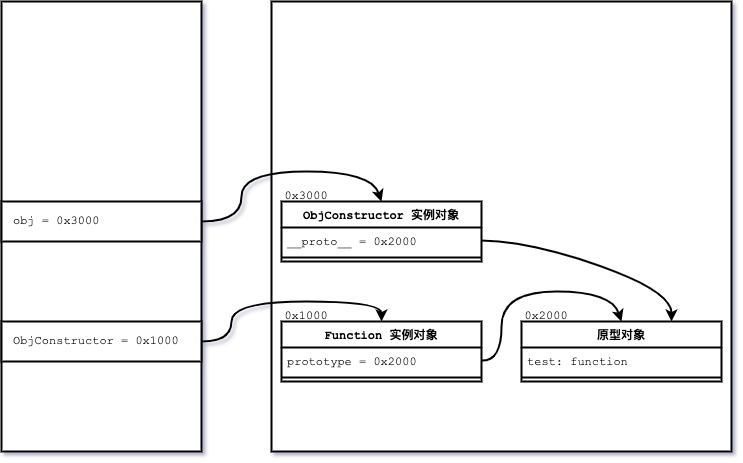

The diagram above was exported from draw.io. Its source (the exported page's mxGraphModel, read from the mxfile embedded in the PNG):
<mxGraphModel dx="786" dy="531" grid="1" gridSize="10" guides="1" tooltips="1" connect="1" arrows="1" fold="1" page="1" pageScale="1" pageWidth="827" pageHeight="1169" math="0" shadow="0">
  <root>
    <mxCell id="0" />
    <mxCell id="1" parent="0" />
    <mxCell id="9eae52KuNSeYmTp7W6fo-1" value="" style="rounded=0;whiteSpace=wrap;html=1;fontFamily=Courier New;strokeWidth=2;" vertex="1" parent="1">
      <mxGeometry x="40" y="40" width="200" height="450" as="geometry" />
    </mxCell>
    <mxCell id="9eae52KuNSeYmTp7W6fo-2" value="" style="rounded=0;whiteSpace=wrap;html=1;fontFamily=Courier New;strokeWidth=2;" vertex="1" parent="1">
      <mxGeometry x="310" y="40" width="460" height="450" as="geometry" />
    </mxCell>
    <mxCell id="9eae52KuNSeYmTp7W6fo-3" value="ObjConstructor = 0x1000" style="rounded=0;whiteSpace=wrap;html=1;fontFamily=Courier New;align=left;spacingLeft=10;strokeWidth=2;" vertex="1" parent="1">
      <mxGeometry x="40" y="360" width="200" height="40" as="geometry" />
    </mxCell>
    <mxCell id="9eae52KuNSeYmTp7W6fo-6" value="Function 实例对象" style="swimlane;fontStyle=1;align=center;verticalAlign=top;childLayout=stackLayout;horizontal=1;startSize=26;horizontalStack=0;resizeParent=1;resizeParentMax=0;resizeLast=0;collapsible=1;marginBottom=0;fontFamily=Courier New;strokeWidth=2;" vertex="1" parent="1">
      <mxGeometry x="320" y="360" width="200" height="60" as="geometry" />
    </mxCell>
    <mxCell id="9eae52KuNSeYmTp7W6fo-7" value="prototype = 0x2000" style="text;strokeColor=none;fillColor=none;align=left;verticalAlign=top;spacingLeft=4;spacingRight=4;overflow=hidden;rotatable=0;points=[[0,0.5],[1,0.5]];portConstraint=eastwest;fontFamily=Courier New;strokeWidth=2;" vertex="1" parent="9eae52KuNSeYmTp7W6fo-6">
      <mxGeometry y="26" width="200" height="26" as="geometry" />
    </mxCell>
    <mxCell id="9eae52KuNSeYmTp7W6fo-8" value="" style="line;strokeWidth=2;fillColor=none;align=left;verticalAlign=middle;spacingTop=-1;spacingLeft=3;spacingRight=3;rotatable=0;labelPosition=right;points=[];portConstraint=eastwest;fontFamily=Courier New;" vertex="1" parent="9eae52KuNSeYmTp7W6fo-6">
      <mxGeometry y="52" width="200" height="8" as="geometry" />
    </mxCell>
    <mxCell id="9eae52KuNSeYmTp7W6fo-10" value="原型对象" style="swimlane;fontStyle=1;align=center;verticalAlign=top;childLayout=stackLayout;horizontal=1;startSize=26;horizontalStack=0;resizeParent=1;resizeParentMax=0;resizeLast=0;collapsible=1;marginBottom=0;fontFamily=Courier New;strokeWidth=2;" vertex="1" parent="1">
      <mxGeometry x="560" y="360" width="200" height="60" as="geometry" />
    </mxCell>
    <mxCell id="9eae52KuNSeYmTp7W6fo-11" value="test: function" style="text;strokeColor=none;fillColor=none;align=left;verticalAlign=top;spacingLeft=4;spacingRight=4;overflow=hidden;rotatable=0;points=[[0,0.5],[1,0.5]];portConstraint=eastwest;fontFamily=Courier New;strokeWidth=2;" vertex="1" parent="9eae52KuNSeYmTp7W6fo-10">
      <mxGeometry y="26" width="200" height="26" as="geometry" />
    </mxCell>
    <mxCell id="9eae52KuNSeYmTp7W6fo-12" value="" style="line;strokeWidth=2;fillColor=none;align=left;verticalAlign=middle;spacingTop=-1;spacingLeft=3;spacingRight=3;rotatable=0;labelPosition=right;points=[];portConstraint=eastwest;fontFamily=Courier New;" vertex="1" parent="9eae52KuNSeYmTp7W6fo-10">
      <mxGeometry y="52" width="200" height="8" as="geometry" />
    </mxCell>
    <mxCell id="9eae52KuNSeYmTp7W6fo-15" value="" style="curved=1;endArrow=classic;html=1;rounded=0;fontFamily=Courier New;exitX=1;exitY=0.5;exitDx=0;exitDy=0;entryX=0.5;entryY=0;entryDx=0;entryDy=0;strokeWidth=2;" edge="1" parent="1" source="9eae52KuNSeYmTp7W6fo-3" target="9eae52KuNSeYmTp7W6fo-6">
      <mxGeometry width="50" height="50" relative="1" as="geometry">
        <mxPoint x="240" y="380" as="sourcePoint" />
        <mxPoint x="470" y="250" as="targetPoint" />
        <Array as="points">
          <mxPoint x="270" y="380" />
          <mxPoint x="270" y="340" />
          <mxPoint x="420" y="340" />
        </Array>
      </mxGeometry>
    </mxCell>
    <mxCell id="9eae52KuNSeYmTp7W6fo-16" value="" style="curved=1;endArrow=classic;html=1;rounded=0;fontFamily=Courier New;exitX=1;exitY=0.5;exitDx=0;exitDy=0;entryX=0.5;entryY=0;entryDx=0;entryDy=0;strokeWidth=2;" edge="1" parent="1" source="9eae52KuNSeYmTp7W6fo-7" target="9eae52KuNSeYmTp7W6fo-10">
      <mxGeometry width="50" height="50" relative="1" as="geometry">
        <mxPoint x="420" y="300" as="sourcePoint" />
        <mxPoint x="470" y="250" as="targetPoint" />
        <Array as="points">
          <mxPoint x="540" y="400" />
          <mxPoint x="540" y="330" />
          <mxPoint x="650" y="330" />
        </Array>
      </mxGeometry>
    </mxCell>
    <mxCell id="9eae52KuNSeYmTp7W6fo-17" value="obj = 0x3000" style="rounded=0;whiteSpace=wrap;html=1;fontFamily=Courier New;align=left;spacingLeft=10;strokeWidth=2;" vertex="1" parent="1">
      <mxGeometry x="40" y="240" width="200" height="40" as="geometry" />
    </mxCell>
    <mxCell id="9eae52KuNSeYmTp7W6fo-18" value="ObjConstructor 实例对象" style="swimlane;fontStyle=1;align=center;verticalAlign=top;childLayout=stackLayout;horizontal=1;startSize=26;horizontalStack=0;resizeParent=1;resizeParentMax=0;resizeLast=0;collapsible=1;marginBottom=0;fontFamily=Courier New;strokeWidth=2;" vertex="1" parent="1">
      <mxGeometry x="320" y="240" width="200" height="60" as="geometry" />
    </mxCell>
    <mxCell id="9eae52KuNSeYmTp7W6fo-19" value="__proto__ = 0x2000" style="text;strokeColor=none;fillColor=none;align=left;verticalAlign=top;spacingLeft=4;spacingRight=4;overflow=hidden;rotatable=0;points=[[0,0.5],[1,0.5]];portConstraint=eastwest;fontFamily=Courier New;strokeWidth=2;" vertex="1" parent="9eae52KuNSeYmTp7W6fo-18">
      <mxGeometry y="26" width="200" height="26" as="geometry" />
    </mxCell>
    <mxCell id="9eae52KuNSeYmTp7W6fo-20" value="" style="line;strokeWidth=2;fillColor=none;align=left;verticalAlign=middle;spacingTop=-1;spacingLeft=3;spacingRight=3;rotatable=0;labelPosition=right;points=[];portConstraint=eastwest;fontFamily=Courier New;" vertex="1" parent="9eae52KuNSeYmTp7W6fo-18">
      <mxGeometry y="52" width="200" height="8" as="geometry" />
    </mxCell>
    <mxCell id="9eae52KuNSeYmTp7W6fo-21" value="" style="curved=1;endArrow=classic;html=1;rounded=0;fontFamily=Courier New;exitX=1;exitY=0.5;exitDx=0;exitDy=0;entryX=0.75;entryY=0;entryDx=0;entryDy=0;strokeWidth=2;" edge="1" parent="1" source="9eae52KuNSeYmTp7W6fo-19" target="9eae52KuNSeYmTp7W6fo-10">
      <mxGeometry width="50" height="50" relative="1" as="geometry">
        <mxPoint x="420" y="300" as="sourcePoint" />
        <mxPoint x="470" y="250" as="targetPoint" />
        <Array as="points">
          <mxPoint x="570" y="280" />
          <mxPoint x="710" y="330" />
        </Array>
      </mxGeometry>
    </mxCell>
    <mxCell id="9eae52KuNSeYmTp7W6fo-22" value="" style="curved=1;endArrow=classic;html=1;rounded=0;fontFamily=Courier New;exitX=1;exitY=0.5;exitDx=0;exitDy=0;entryX=0.5;entryY=0;entryDx=0;entryDy=0;strokeWidth=2;" edge="1" parent="1" source="9eae52KuNSeYmTp7W6fo-17" target="9eae52KuNSeYmTp7W6fo-18">
      <mxGeometry width="50" height="50" relative="1" as="geometry">
        <mxPoint x="240" y="260" as="sourcePoint" />
        <mxPoint x="470" y="250" as="targetPoint" />
        <Array as="points">
          <mxPoint x="280" y="260" />
          <mxPoint x="280" y="210" />
          <mxPoint x="410" y="210" />
        </Array>
      </mxGeometry>
    </mxCell>
    <mxCell id="9eae52KuNSeYmTp7W6fo-23" value="0x1000" style="text;html=1;strokeColor=none;fillColor=none;align=center;verticalAlign=middle;whiteSpace=wrap;rounded=0;fontFamily=Courier New;strokeWidth=2;" vertex="1" parent="1">
      <mxGeometry x="320" y="350" width="50" height="10" as="geometry" />
    </mxCell>
    <mxCell id="9eae52KuNSeYmTp7W6fo-24" value="0x2000" style="text;html=1;strokeColor=none;fillColor=none;align=center;verticalAlign=middle;whiteSpace=wrap;rounded=0;fontFamily=Courier New;strokeWidth=2;" vertex="1" parent="1">
      <mxGeometry x="560" y="350" width="50" height="10" as="geometry" />
    </mxCell>
    <mxCell id="9eae52KuNSeYmTp7W6fo-25" value="0x3000" style="text;html=1;strokeColor=none;fillColor=none;align=center;verticalAlign=middle;whiteSpace=wrap;rounded=0;fontFamily=Courier New;strokeWidth=2;" vertex="1" parent="1">
      <mxGeometry x="320" y="230" width="50" height="10" as="geometry" />
    </mxCell>
  </root>
</mxGraphModel>